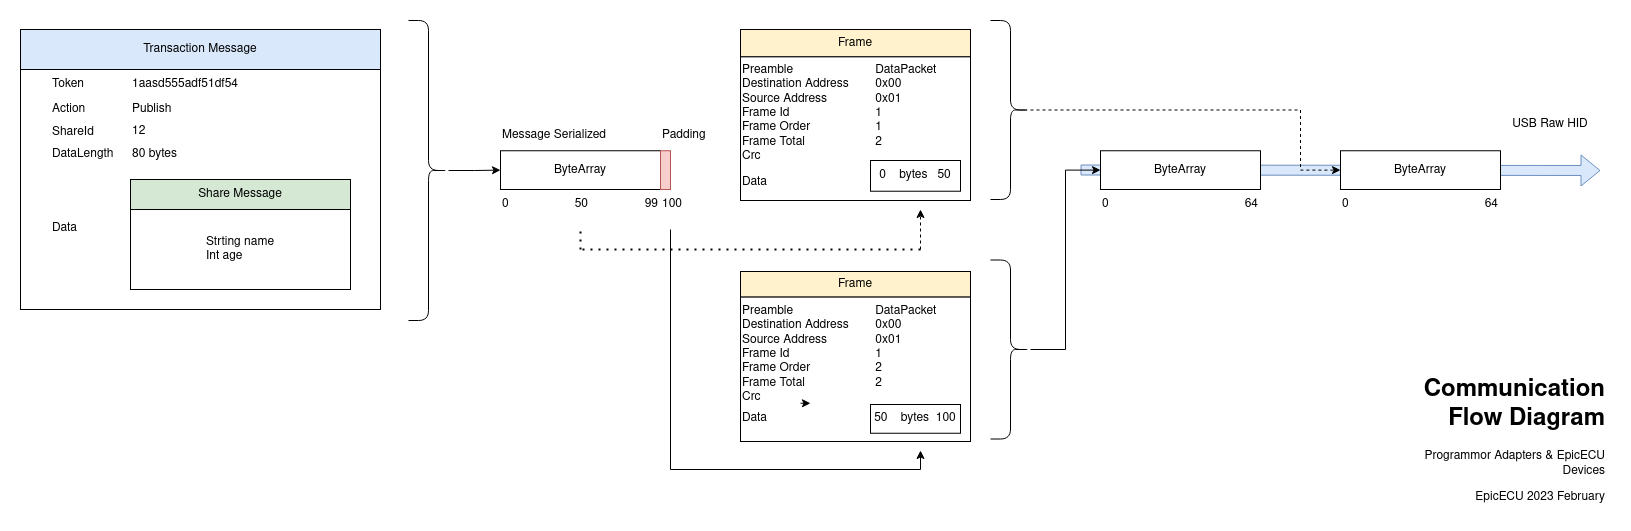

The diagram above was exported from draw.io. Its source (the exported page's mxGraphModel, read from the mxfile embedded in the PNG):
<mxGraphModel dx="2074" dy="1182" grid="1" gridSize="10" guides="1" tooltips="1" connect="1" arrows="1" fold="1" page="1" pageScale="1" pageWidth="1654" pageHeight="1169" math="0" shadow="0">
  <root>
    <mxCell id="0" />
    <mxCell id="1" parent="0" />
    <mxCell id="oX610livq3nA-wHq7aF0-82" value="" style="shape=flexArrow;endArrow=classic;html=1;rounded=0;fillColor=#dae8fc;strokeColor=#6c8ebf;" edge="1" parent="1">
      <mxGeometry width="50" height="50" relative="1" as="geometry">
        <mxPoint x="1100" y="179.5" as="sourcePoint" />
        <mxPoint x="1620" y="180" as="targetPoint" />
      </mxGeometry>
    </mxCell>
    <mxCell id="oX610livq3nA-wHq7aF0-3" value="" style="rounded=0;whiteSpace=wrap;html=1;" vertex="1" parent="1">
      <mxGeometry x="40" y="39" width="360" height="280" as="geometry" />
    </mxCell>
    <mxCell id="oX610livq3nA-wHq7aF0-1" value="&lt;h1&gt;Communication Flow Diagram&lt;br&gt;&lt;/h1&gt;&lt;p&gt;Programmor Adapters &amp;amp; EpicECU Devices&lt;/p&gt;&lt;p&gt;EpicECU 2023 February &lt;br&gt;&lt;/p&gt;" style="text;html=1;strokeColor=none;fillColor=none;spacing=5;spacingTop=-20;whiteSpace=wrap;overflow=hidden;rounded=0;align=right;" vertex="1" parent="1">
      <mxGeometry x="1410" y="380" width="220" height="140" as="geometry" />
    </mxCell>
    <mxCell id="oX610livq3nA-wHq7aF0-2" value="" style="rounded=0;whiteSpace=wrap;html=1;" vertex="1" parent="1">
      <mxGeometry x="150" y="189" width="220" height="110" as="geometry" />
    </mxCell>
    <mxCell id="oX610livq3nA-wHq7aF0-14" value="&lt;div align=&quot;center&quot;&gt;Transaction Message&lt;/div&gt;" style="rounded=0;whiteSpace=wrap;html=1;align=center;verticalAlign=middle;fillColor=#dae8fc;strokeColor=#000000;" vertex="1" parent="1">
      <mxGeometry x="40" y="39" width="360" height="40" as="geometry" />
    </mxCell>
    <mxCell id="oX610livq3nA-wHq7aF0-15" value="Data" style="text;html=1;strokeColor=none;fillColor=none;align=left;verticalAlign=middle;whiteSpace=wrap;rounded=0;" vertex="1" parent="1">
      <mxGeometry x="70" y="223" width="60" height="30" as="geometry" />
    </mxCell>
    <mxCell id="oX610livq3nA-wHq7aF0-16" value="DataLength" style="text;html=1;strokeColor=none;fillColor=none;align=left;verticalAlign=middle;whiteSpace=wrap;rounded=0;" vertex="1" parent="1">
      <mxGeometry x="70" y="149" width="60" height="30" as="geometry" />
    </mxCell>
    <mxCell id="oX610livq3nA-wHq7aF0-17" value="80 bytes" style="text;html=1;strokeColor=none;fillColor=none;align=left;verticalAlign=middle;whiteSpace=wrap;rounded=0;" vertex="1" parent="1">
      <mxGeometry x="150" y="149" width="60" height="30" as="geometry" />
    </mxCell>
    <mxCell id="oX610livq3nA-wHq7aF0-19" value="Token" style="text;html=1;strokeColor=none;fillColor=none;align=left;verticalAlign=middle;whiteSpace=wrap;rounded=0;" vertex="1" parent="1">
      <mxGeometry x="70" y="79" width="60" height="30" as="geometry" />
    </mxCell>
    <mxCell id="oX610livq3nA-wHq7aF0-20" value="1aasd555adf51df54" style="text;html=1;strokeColor=none;fillColor=none;align=left;verticalAlign=middle;whiteSpace=wrap;rounded=0;" vertex="1" parent="1">
      <mxGeometry x="150" y="79" width="130" height="30" as="geometry" />
    </mxCell>
    <mxCell id="oX610livq3nA-wHq7aF0-21" value="Action" style="text;html=1;strokeColor=none;fillColor=none;align=left;verticalAlign=middle;whiteSpace=wrap;rounded=0;" vertex="1" parent="1">
      <mxGeometry x="70" y="104" width="60" height="30" as="geometry" />
    </mxCell>
    <mxCell id="oX610livq3nA-wHq7aF0-22" value="Publish" style="text;html=1;strokeColor=none;fillColor=none;align=left;verticalAlign=middle;whiteSpace=wrap;rounded=0;" vertex="1" parent="1">
      <mxGeometry x="150" y="104" width="60" height="30" as="geometry" />
    </mxCell>
    <mxCell id="oX610livq3nA-wHq7aF0-23" value="ShareId" style="text;html=1;strokeColor=none;fillColor=none;align=left;verticalAlign=middle;whiteSpace=wrap;rounded=0;" vertex="1" parent="1">
      <mxGeometry x="70" y="127" width="60" height="30" as="geometry" />
    </mxCell>
    <mxCell id="oX610livq3nA-wHq7aF0-24" value="12" style="text;html=1;strokeColor=none;fillColor=none;align=left;verticalAlign=middle;whiteSpace=wrap;rounded=0;" vertex="1" parent="1">
      <mxGeometry x="150" y="126" width="60" height="30" as="geometry" />
    </mxCell>
    <mxCell id="oX610livq3nA-wHq7aF0-25" value="Share Message" style="rounded=0;whiteSpace=wrap;html=1;fillColor=#d5e8d4;strokeColor=#000000;" vertex="1" parent="1">
      <mxGeometry x="150" y="189" width="220" height="30" as="geometry" />
    </mxCell>
    <mxCell id="oX610livq3nA-wHq7aF0-26" value="&lt;div align=&quot;left&quot;&gt;Strting name&lt;/div&gt;&lt;div align=&quot;left&quot;&gt;Int age&lt;br&gt;&lt;/div&gt;" style="rounded=0;whiteSpace=wrap;html=1;" vertex="1" parent="1">
      <mxGeometry x="150" y="219" width="220" height="80" as="geometry" />
    </mxCell>
    <mxCell id="oX610livq3nA-wHq7aF0-31" style="edgeStyle=orthogonalEdgeStyle;rounded=0;orthogonalLoop=1;jettySize=auto;html=1;entryX=0;entryY=0.5;entryDx=0;entryDy=0;" edge="1" parent="1" source="oX610livq3nA-wHq7aF0-27" target="oX610livq3nA-wHq7aF0-29">
      <mxGeometry relative="1" as="geometry" />
    </mxCell>
    <mxCell id="oX610livq3nA-wHq7aF0-27" value="" style="shape=curlyBracket;whiteSpace=wrap;html=1;rounded=1;flipH=1;labelPosition=right;verticalLabelPosition=middle;align=left;verticalAlign=middle;" vertex="1" parent="1">
      <mxGeometry x="428" y="30" width="40" height="300" as="geometry" />
    </mxCell>
    <mxCell id="oX610livq3nA-wHq7aF0-29" value="ByteArray" style="rounded=0;whiteSpace=wrap;html=1;" vertex="1" parent="1">
      <mxGeometry x="520" y="160.25" width="160" height="38.75" as="geometry" />
    </mxCell>
    <mxCell id="oX610livq3nA-wHq7aF0-33" value="&lt;div align=&quot;left&quot;&gt;0&lt;/div&gt;" style="text;html=1;strokeColor=none;fillColor=none;align=left;verticalAlign=middle;whiteSpace=wrap;rounded=0;" vertex="1" parent="1">
      <mxGeometry x="520" y="199" width="60" height="30" as="geometry" />
    </mxCell>
    <mxCell id="oX610livq3nA-wHq7aF0-34" value="99" style="text;html=1;strokeColor=none;fillColor=none;align=right;verticalAlign=middle;whiteSpace=wrap;rounded=0;" vertex="1" parent="1">
      <mxGeometry x="620" y="199" width="60" height="30" as="geometry" />
    </mxCell>
    <mxCell id="oX610livq3nA-wHq7aF0-37" value="" style="group;verticalAlign=bottom;fillColor=#fff2cc;strokeColor=#d6b656;" vertex="1" connectable="0" parent="1">
      <mxGeometry x="760" y="39" width="230" height="171" as="geometry" />
    </mxCell>
    <mxCell id="oX610livq3nA-wHq7aF0-4" value="" style="rounded=0;whiteSpace=wrap;html=1;" vertex="1" parent="oX610livq3nA-wHq7aF0-37">
      <mxGeometry width="230.00000000000003" height="136.8" as="geometry" />
    </mxCell>
    <mxCell id="oX610livq3nA-wHq7aF0-35" value="Frame" style="rounded=0;whiteSpace=wrap;html=1;fillColor=#fff2cc;strokeColor=#000000;" vertex="1" parent="oX610livq3nA-wHq7aF0-37">
      <mxGeometry width="230.00000000000003" height="27.360000000000003" as="geometry" />
    </mxCell>
    <mxCell id="oX610livq3nA-wHq7aF0-36" value="&lt;div align=&quot;left&quot;&gt;Preamble&lt;span style=&quot;white-space: pre;&quot;&gt;&#09;&lt;/span&gt;&lt;span style=&quot;white-space: pre;&quot;&gt;&#09;&lt;/span&gt;&lt;span style=&quot;white-space: pre;&quot;&gt;&#09;&lt;/span&gt;DataPacket&lt;br&gt;&lt;/div&gt;&lt;div align=&quot;left&quot;&gt;Destination Address&lt;span style=&quot;white-space: pre;&quot;&gt;&#09;&lt;/span&gt;0x00&lt;br&gt;&lt;/div&gt;&lt;div align=&quot;left&quot;&gt;Source Address&lt;span style=&quot;white-space: pre;&quot;&gt;&#09;&lt;/span&gt;&lt;span style=&quot;white-space: pre;&quot;&gt;&#09;&lt;/span&gt;0x01&lt;br&gt;&lt;/div&gt;&lt;div align=&quot;left&quot;&gt;Frame Id&lt;span style=&quot;white-space: pre;&quot;&gt;&#09;&lt;/span&gt;&lt;span style=&quot;white-space: pre;&quot;&gt;&#09;&lt;/span&gt;&lt;span style=&quot;white-space: pre;&quot;&gt;&#09;&lt;/span&gt;&lt;span style=&quot;white-space: pre;&quot;&gt;&#09;&lt;/span&gt;1&lt;/div&gt;&lt;div align=&quot;left&quot;&gt;Frame Order&lt;span style=&quot;white-space: pre;&quot;&gt;&#09;&lt;/span&gt;&lt;span style=&quot;white-space: pre;&quot;&gt;&#09;&lt;/span&gt;&lt;span style=&quot;white-space: pre;&quot;&gt;&#09;&lt;/span&gt;1&lt;/div&gt;&lt;div align=&quot;left&quot;&gt;Frame Total&lt;span style=&quot;white-space: pre;&quot;&gt;&#09;&lt;/span&gt;&lt;span style=&quot;white-space: pre;&quot;&gt;&#09;&lt;/span&gt;&lt;span style=&quot;white-space: pre;&quot;&gt;&#09;&lt;/span&gt;2&lt;/div&gt;&lt;div align=&quot;left&quot;&gt;Crc&lt;br&gt;&lt;/div&gt;&lt;div align=&quot;left&quot;&gt;&lt;br&gt;&lt;/div&gt;" style="rounded=0;whiteSpace=wrap;html=1;align=left;verticalAlign=top;" vertex="1" parent="oX610livq3nA-wHq7aF0-37">
      <mxGeometry y="27.360000000000003" width="230.00000000000003" height="143.64000000000001" as="geometry" />
    </mxCell>
    <mxCell id="oX610livq3nA-wHq7aF0-39" value="Data" style="text;html=1;strokeColor=none;fillColor=none;align=left;verticalAlign=middle;whiteSpace=wrap;rounded=0;" vertex="1" parent="oX610livq3nA-wHq7aF0-37">
      <mxGeometry y="136.8" width="120" height="32.0625" as="geometry" />
    </mxCell>
    <mxCell id="oX610livq3nA-wHq7aF0-40" value="0&amp;nbsp;&amp;nbsp;&amp;nbsp; bytes &amp;nbsp; 50" style="rounded=0;whiteSpace=wrap;html=1;" vertex="1" parent="oX610livq3nA-wHq7aF0-37">
      <mxGeometry x="130" y="131" width="90" height="30.726562500000004" as="geometry" />
    </mxCell>
    <mxCell id="oX610livq3nA-wHq7aF0-38" value="Message Serialized" style="text;html=1;strokeColor=none;fillColor=none;align=left;verticalAlign=middle;whiteSpace=wrap;rounded=0;" vertex="1" parent="1">
      <mxGeometry x="520" y="130.25" width="120" height="30" as="geometry" />
    </mxCell>
    <mxCell id="oX610livq3nA-wHq7aF0-47" value="" style="rounded=0;whiteSpace=wrap;html=1;fillColor=#f8cecc;strokeColor=#b85450;" vertex="1" parent="1">
      <mxGeometry x="680" y="160.25" width="10" height="38.75" as="geometry" />
    </mxCell>
    <mxCell id="oX610livq3nA-wHq7aF0-48" value="100" style="text;html=1;strokeColor=none;fillColor=none;align=left;verticalAlign=middle;whiteSpace=wrap;rounded=0;" vertex="1" parent="1">
      <mxGeometry x="680" y="199" width="60" height="30" as="geometry" />
    </mxCell>
    <mxCell id="oX610livq3nA-wHq7aF0-49" value="Padding" style="text;html=1;strokeColor=none;fillColor=none;align=left;verticalAlign=middle;whiteSpace=wrap;rounded=0;" vertex="1" parent="1">
      <mxGeometry x="680" y="130.25" width="60" height="30" as="geometry" />
    </mxCell>
    <mxCell id="oX610livq3nA-wHq7aF0-50" value="50" style="text;html=1;strokeColor=none;fillColor=none;align=right;verticalAlign=middle;whiteSpace=wrap;rounded=0;" vertex="1" parent="1">
      <mxGeometry x="550" y="199" width="60" height="30" as="geometry" />
    </mxCell>
    <mxCell id="oX610livq3nA-wHq7aF0-57" value="" style="endArrow=none;dashed=1;html=1;dashPattern=1 3;strokeWidth=2;rounded=0;" edge="1" parent="1">
      <mxGeometry width="50" height="50" relative="1" as="geometry">
        <mxPoint x="600" y="259" as="sourcePoint" />
        <mxPoint x="600" y="239" as="targetPoint" />
      </mxGeometry>
    </mxCell>
    <mxCell id="oX610livq3nA-wHq7aF0-60" value="" style="endArrow=none;html=1;rounded=0;" edge="1" parent="1">
      <mxGeometry width="50" height="50" relative="1" as="geometry">
        <mxPoint x="690" y="479" as="sourcePoint" />
        <mxPoint x="690" y="239" as="targetPoint" />
      </mxGeometry>
    </mxCell>
    <mxCell id="oX610livq3nA-wHq7aF0-65" value="ByteArray" style="rounded=0;whiteSpace=wrap;html=1;" vertex="1" parent="1">
      <mxGeometry x="1360" y="160.25" width="160" height="38.75" as="geometry" />
    </mxCell>
    <mxCell id="oX610livq3nA-wHq7aF0-66" value="" style="group" vertex="1" connectable="0" parent="1">
      <mxGeometry x="760" y="281" width="230" height="170" as="geometry" />
    </mxCell>
    <mxCell id="oX610livq3nA-wHq7aF0-42" value="" style="rounded=0;whiteSpace=wrap;html=1;" vertex="1" parent="oX610livq3nA-wHq7aF0-66">
      <mxGeometry width="230.00000000000003" height="128" as="geometry" />
    </mxCell>
    <mxCell id="oX610livq3nA-wHq7aF0-43" value="Frame" style="rounded=0;whiteSpace=wrap;html=1;fillColor=#fff2cc;strokeColor=#000000;" vertex="1" parent="oX610livq3nA-wHq7aF0-66">
      <mxGeometry width="230.00000000000003" height="25.6" as="geometry" />
    </mxCell>
    <mxCell id="oX610livq3nA-wHq7aF0-44" value="&lt;div align=&quot;left&quot;&gt;Preamble&lt;span style=&quot;white-space: pre;&quot;&gt;&#09;&lt;/span&gt;&lt;span style=&quot;white-space: pre;&quot;&gt;&#09;&lt;/span&gt;&lt;span style=&quot;white-space: pre;&quot;&gt;&#09;&lt;/span&gt;DataPacket&lt;br&gt;&lt;/div&gt;&lt;div align=&quot;left&quot;&gt;Destination Address&lt;span style=&quot;white-space: pre;&quot;&gt;&#09;&lt;/span&gt;0x00&lt;br&gt;&lt;/div&gt;&lt;div align=&quot;left&quot;&gt;Source Address&lt;span style=&quot;white-space: pre;&quot;&gt;&#09;&lt;/span&gt;&lt;span style=&quot;white-space: pre;&quot;&gt;&#09;&lt;/span&gt;0x01&lt;br&gt;&lt;/div&gt;&lt;div align=&quot;left&quot;&gt;Frame Id&lt;span style=&quot;white-space: pre;&quot;&gt;&#09;&lt;/span&gt;&lt;span style=&quot;white-space: pre;&quot;&gt;&#09;&lt;/span&gt;&lt;span style=&quot;white-space: pre;&quot;&gt;&#09;&lt;/span&gt;&lt;span style=&quot;white-space: pre;&quot;&gt;&#09;&lt;/span&gt;1&lt;/div&gt;&lt;div align=&quot;left&quot;&gt;Frame Order&lt;span style=&quot;white-space: pre;&quot;&gt;&#09;&lt;/span&gt;&lt;span style=&quot;white-space: pre;&quot;&gt;&#09;&lt;/span&gt;&lt;span style=&quot;white-space: pre;&quot;&gt;&#09;&lt;/span&gt;2&lt;/div&gt;&lt;div align=&quot;left&quot;&gt;Frame Total&lt;span style=&quot;white-space: pre;&quot;&gt;&#09;&lt;/span&gt;&lt;span style=&quot;white-space: pre;&quot;&gt;&#09;&lt;/span&gt;&lt;span style=&quot;white-space: pre;&quot;&gt;&#09;&lt;/span&gt;2&lt;/div&gt;&lt;div align=&quot;left&quot;&gt;Crc&lt;br&gt;&lt;/div&gt;&lt;div align=&quot;left&quot;&gt;&lt;br&gt;&lt;/div&gt;" style="rounded=0;whiteSpace=wrap;html=1;align=left;verticalAlign=top;" vertex="1" parent="oX610livq3nA-wHq7aF0-66">
      <mxGeometry y="25.6" width="230" height="144.4" as="geometry" />
    </mxCell>
    <mxCell id="oX610livq3nA-wHq7aF0-45" value="Data" style="text;html=1;strokeColor=none;fillColor=none;align=left;verticalAlign=middle;whiteSpace=wrap;rounded=0;" vertex="1" parent="oX610livq3nA-wHq7aF0-66">
      <mxGeometry y="131.75" width="120" height="30" as="geometry" />
    </mxCell>
    <mxCell id="oX610livq3nA-wHq7aF0-46" value="50 &amp;nbsp;&amp;nbsp; bytes&amp;nbsp; 100" style="rounded=0;whiteSpace=wrap;html=1;" vertex="1" parent="oX610livq3nA-wHq7aF0-66">
      <mxGeometry x="130" y="133" width="90" height="28.75" as="geometry" />
    </mxCell>
    <mxCell id="oX610livq3nA-wHq7aF0-85" style="edgeStyle=orthogonalEdgeStyle;rounded=0;orthogonalLoop=1;jettySize=auto;html=1;exitX=0.5;exitY=0;exitDx=0;exitDy=0;entryX=0.583;entryY=0;entryDx=0;entryDy=0;entryPerimeter=0;" edge="1" parent="oX610livq3nA-wHq7aF0-66" source="oX610livq3nA-wHq7aF0-45" target="oX610livq3nA-wHq7aF0-45">
      <mxGeometry relative="1" as="geometry" />
    </mxCell>
    <mxCell id="oX610livq3nA-wHq7aF0-67" value="" style="endArrow=none;dashed=1;html=1;dashPattern=1 3;strokeWidth=2;rounded=0;" edge="1" parent="1">
      <mxGeometry width="50" height="50" relative="1" as="geometry">
        <mxPoint x="940" y="259" as="sourcePoint" />
        <mxPoint x="600" y="259" as="targetPoint" />
      </mxGeometry>
    </mxCell>
    <mxCell id="oX610livq3nA-wHq7aF0-68" value="" style="endArrow=none;html=1;rounded=0;" edge="1" parent="1">
      <mxGeometry width="50" height="50" relative="1" as="geometry">
        <mxPoint x="940" y="479" as="sourcePoint" />
        <mxPoint x="690" y="479" as="targetPoint" />
      </mxGeometry>
    </mxCell>
    <mxCell id="oX610livq3nA-wHq7aF0-70" value="" style="endArrow=classic;html=1;rounded=0;" edge="1" parent="1">
      <mxGeometry width="50" height="50" relative="1" as="geometry">
        <mxPoint x="940" y="479" as="sourcePoint" />
        <mxPoint x="940" y="460" as="targetPoint" />
      </mxGeometry>
    </mxCell>
    <mxCell id="oX610livq3nA-wHq7aF0-71" value="" style="endArrow=classic;html=1;rounded=0;dashed=1;" edge="1" parent="1">
      <mxGeometry width="50" height="50" relative="1" as="geometry">
        <mxPoint x="940" y="259" as="sourcePoint" />
        <mxPoint x="940" y="219" as="targetPoint" />
      </mxGeometry>
    </mxCell>
    <mxCell id="oX610livq3nA-wHq7aF0-73" value="&lt;div align=&quot;left&quot;&gt;0&lt;/div&gt;" style="text;html=1;strokeColor=none;fillColor=none;align=left;verticalAlign=middle;whiteSpace=wrap;rounded=0;" vertex="1" parent="1">
      <mxGeometry x="1360" y="199" width="60" height="30" as="geometry" />
    </mxCell>
    <mxCell id="oX610livq3nA-wHq7aF0-74" value="64" style="text;html=1;strokeColor=none;fillColor=none;align=right;verticalAlign=middle;whiteSpace=wrap;rounded=0;" vertex="1" parent="1">
      <mxGeometry x="1460" y="199" width="60" height="30" as="geometry" />
    </mxCell>
    <mxCell id="oX610livq3nA-wHq7aF0-76" style="edgeStyle=orthogonalEdgeStyle;rounded=0;orthogonalLoop=1;jettySize=auto;html=1;entryX=0;entryY=0.5;entryDx=0;entryDy=0;dashed=1;" edge="1" parent="1" source="oX610livq3nA-wHq7aF0-75" target="oX610livq3nA-wHq7aF0-65">
      <mxGeometry relative="1" as="geometry">
        <Array as="points">
          <mxPoint x="1320" y="120" />
          <mxPoint x="1320" y="180" />
        </Array>
      </mxGeometry>
    </mxCell>
    <mxCell id="oX610livq3nA-wHq7aF0-75" value="" style="shape=curlyBracket;whiteSpace=wrap;html=1;rounded=1;flipH=1;labelPosition=right;verticalLabelPosition=middle;align=left;verticalAlign=middle;" vertex="1" parent="1">
      <mxGeometry x="1010" y="30" width="40" height="179" as="geometry" />
    </mxCell>
    <mxCell id="oX610livq3nA-wHq7aF0-77" value="ByteArray" style="rounded=0;whiteSpace=wrap;html=1;" vertex="1" parent="1">
      <mxGeometry x="1120" y="160.25" width="160" height="38.75" as="geometry" />
    </mxCell>
    <mxCell id="oX610livq3nA-wHq7aF0-78" value="&lt;div align=&quot;left&quot;&gt;0&lt;/div&gt;" style="text;html=1;strokeColor=none;fillColor=none;align=left;verticalAlign=middle;whiteSpace=wrap;rounded=0;" vertex="1" parent="1">
      <mxGeometry x="1120" y="199" width="60" height="30" as="geometry" />
    </mxCell>
    <mxCell id="oX610livq3nA-wHq7aF0-79" value="64" style="text;html=1;strokeColor=none;fillColor=none;align=right;verticalAlign=middle;whiteSpace=wrap;rounded=0;" vertex="1" parent="1">
      <mxGeometry x="1220" y="199" width="60" height="30" as="geometry" />
    </mxCell>
    <mxCell id="oX610livq3nA-wHq7aF0-80" style="edgeStyle=orthogonalEdgeStyle;rounded=0;orthogonalLoop=1;jettySize=auto;html=1;entryX=0;entryY=0.5;entryDx=0;entryDy=0;" edge="1" parent="1" source="oX610livq3nA-wHq7aF0-81" target="oX610livq3nA-wHq7aF0-77">
      <mxGeometry relative="1" as="geometry" />
    </mxCell>
    <mxCell id="oX610livq3nA-wHq7aF0-81" value="" style="shape=curlyBracket;whiteSpace=wrap;html=1;rounded=1;flipH=1;labelPosition=right;verticalLabelPosition=middle;align=left;verticalAlign=middle;" vertex="1" parent="1">
      <mxGeometry x="1010" y="269.5" width="40" height="179" as="geometry" />
    </mxCell>
    <mxCell id="oX610livq3nA-wHq7aF0-83" value="USB Raw HID" style="text;html=1;strokeColor=none;fillColor=none;align=center;verticalAlign=middle;whiteSpace=wrap;rounded=0;" vertex="1" parent="1">
      <mxGeometry x="1530" y="119" width="80" height="30" as="geometry" />
    </mxCell>
  </root>
</mxGraphModel>